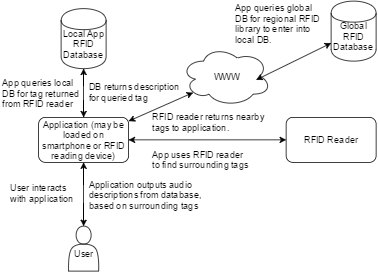

The diagram above was exported from draw.io. Its source (the exported page's mxGraphModel, read from the mxfile embedded in the PNG):
<mxGraphModel dx="876" dy="396" grid="1" gridSize="10" guides="1" tooltips="1" connect="1" arrows="1" fold="1" page="1" pageScale="1" pageWidth="850" pageHeight="1100" background="#ffffff" math="0" shadow="0">
  <root>
    <mxCell id="0" />
    <mxCell id="1" parent="0" />
    <mxCell id="2" value="&lt;div&gt;&lt;br&gt;&lt;/div&gt;Global RFID Database" style="shape=cylinder;whiteSpace=wrap;html=1;" vertex="1" parent="1">
      <mxGeometry x="530" y="90" width="60" height="80" as="geometry" />
    </mxCell>
    <mxCell id="3" value="&lt;div&gt;&lt;br&gt;&lt;/div&gt;Local App RFID Database" style="shape=cylinder;whiteSpace=wrap;html=1;" vertex="1" parent="1">
      <mxGeometry x="170" y="100" width="60" height="80" as="geometry" />
    </mxCell>
    <mxCell id="4" value="WWW" style="ellipse;shape=cloud;whiteSpace=wrap;html=1;" vertex="1" parent="1">
      <mxGeometry x="330" y="150" width="120" height="80" as="geometry" />
    </mxCell>
    <mxCell id="5" value="RFID Reader" style="rounded=1;whiteSpace=wrap;html=1;" vertex="1" parent="1">
      <mxGeometry x="470" y="245" width="120" height="60" as="geometry" />
    </mxCell>
    <mxCell id="6" value="Application (may be loaded on smartphone or RFID reading device)" style="rounded=1;whiteSpace=wrap;html=1;" vertex="1" parent="1">
      <mxGeometry x="140" y="245" width="120" height="60" as="geometry" />
    </mxCell>
    <mxCell id="7" value="&lt;div&gt;&lt;br&gt;&lt;/div&gt;User" style="shape=actor;whiteSpace=wrap;html=1;" vertex="1" parent="1">
      <mxGeometry x="180" y="390" width="40" height="60" as="geometry" />
    </mxCell>
    <mxCell id="8" value="User interacts&lt;div&gt;with application&lt;/div&gt;" style="text;html=1;resizable=0;points=[];autosize=1;align=left;verticalAlign=top;spacingTop=-4;" vertex="1" parent="1">
      <mxGeometry x="100" y="330" width="100" height="30" as="geometry" />
    </mxCell>
    <mxCell id="9" value="App uses RFID reader&lt;div&gt;to find surrounding tags&lt;/div&gt;" style="text;html=1;resizable=0;points=[];autosize=1;align=left;verticalAlign=top;spacingTop=-4;" vertex="1" parent="1">
      <mxGeometry x="290" y="285" width="140" height="30" as="geometry" />
    </mxCell>
    <mxCell id="10" value="RFID reader returns nearby&lt;div&gt;tags to application.&lt;/div&gt;" style="text;html=1;resizable=0;points=[];autosize=1;align=left;verticalAlign=top;spacingTop=-4;" vertex="1" parent="1">
      <mxGeometry x="290" y="235" width="160" height="30" as="geometry" />
    </mxCell>
    <mxCell id="11" value="" style="endArrow=classic;startArrow=classic;html=1;entryX=0;entryY=0.5;exitX=1;exitY=0.5;" edge="1" source="6" target="5" parent="1">
      <mxGeometry x="260" y="275" width="50" height="50" as="geometry">
        <mxPoint x="285" y="340" as="sourcePoint" />
        <mxPoint x="335" y="290" as="targetPoint" />
      </mxGeometry>
    </mxCell>
    <mxCell id="12" value="" style="endArrow=classic;startArrow=classic;html=1;exitX=0.5;exitY=0;entryX=0.5;entryY=1;" edge="1" source="7" target="6" parent="1">
      <mxGeometry x="200" y="305" width="50" height="50" as="geometry">
        <mxPoint x="170" y="390" as="sourcePoint" />
        <mxPoint x="220" y="340" as="targetPoint" />
      </mxGeometry>
    </mxCell>
    <mxCell id="13" value="Application outputs audio&lt;div&gt;descriptions from database,&lt;/div&gt;&lt;div&gt;based on surrounding tags&lt;/div&gt;" style="text;html=1;resizable=0;points=[];autosize=1;align=left;verticalAlign=top;spacingTop=-4;" vertex="1" parent="1">
      <mxGeometry x="205" y="325" width="170" height="40" as="geometry" />
    </mxCell>
    <mxCell id="14" value="" style="endArrow=classic;startArrow=classic;html=1;entryX=0.5;entryY=1;exitX=0.5;exitY=0;" edge="1" source="6" target="3" parent="1">
      <mxGeometry x="200" y="180" width="50" height="50" as="geometry">
        <mxPoint x="175" y="245" as="sourcePoint" />
        <mxPoint x="225" y="195" as="targetPoint" />
      </mxGeometry>
    </mxCell>
    <mxCell id="15" value="App queries local&lt;div&gt;DB for tag returned&lt;/div&gt;&lt;div&gt;from RFID reader&lt;/div&gt;" style="text;html=1;resizable=0;points=[];autosize=1;align=left;verticalAlign=top;spacingTop=-4;" vertex="1" parent="1">
      <mxGeometry x="90" y="190" width="120" height="40" as="geometry" />
    </mxCell>
    <mxCell id="16" value="DB returns description&lt;div&gt;for queried tag&lt;/div&gt;" style="text;html=1;resizable=0;points=[];autosize=1;align=left;verticalAlign=top;spacingTop=-4;" vertex="1" parent="1">
      <mxGeometry x="205" y="195" width="140" height="30" as="geometry" />
    </mxCell>
    <mxCell id="17" value="" style="endArrow=classic;startArrow=classic;html=1;entryX=0.13;entryY=0.77;entryPerimeter=0;" edge="1" target="4" parent="1">
      <mxGeometry x="260" y="212" width="50" height="50" as="geometry">
        <mxPoint x="260" y="250" as="sourcePoint" />
        <mxPoint x="310" y="200" as="targetPoint" />
      </mxGeometry>
    </mxCell>
    <mxCell id="18" value="" style="endArrow=classic;startArrow=classic;html=1;entryX=0;entryY=0.7;" edge="1" target="2" parent="1">
      <mxGeometry x="430" y="146" width="50" height="50" as="geometry">
        <mxPoint x="430" y="195" as="sourcePoint" />
        <mxPoint x="480" y="145" as="targetPoint" />
      </mxGeometry>
    </mxCell>
    <mxCell id="19" value="App queries global&lt;div&gt;DB for regional RFID&lt;/div&gt;&lt;div&gt;library to enter into&lt;/div&gt;&lt;div&gt;local DB.&lt;/div&gt;" style="text;html=1;resizable=0;points=[];autosize=1;align=left;verticalAlign=top;spacingTop=-4;" vertex="1" parent="1">
      <mxGeometry x="400" y="90" width="130" height="60" as="geometry" />
    </mxCell>
  </root>
</mxGraphModel>